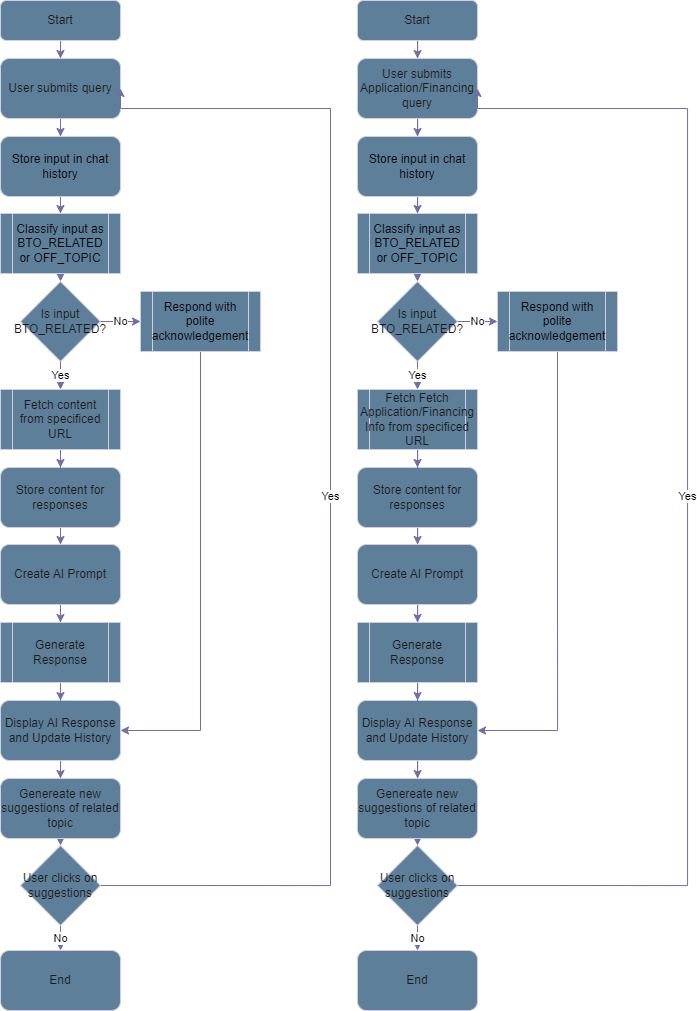

The diagram above was exported from draw.io. Its source (the exported page's mxGraphModel, read from the mxfile embedded in the PNG):
<mxGraphModel dx="2440" dy="1332" grid="1" gridSize="10" guides="1" tooltips="1" connect="1" arrows="1" fold="1" page="1" pageScale="1" pageWidth="827" pageHeight="1169" math="0" shadow="0">
  <root>
    <mxCell id="WIyWlLk6GJQsqaUBKTNV-0" />
    <mxCell id="WIyWlLk6GJQsqaUBKTNV-1" parent="WIyWlLk6GJQsqaUBKTNV-0" />
    <mxCell id="BfLvJ2z0Bf2-e9GKUKoF-47" style="edgeStyle=orthogonalEdgeStyle;rounded=0;orthogonalLoop=1;jettySize=auto;html=1;entryX=0.5;entryY=0;entryDx=0;entryDy=0;strokeColor=#736CA8;fontColor=#1A1A1A;" edge="1" parent="WIyWlLk6GJQsqaUBKTNV-1" source="WIyWlLk6GJQsqaUBKTNV-3" target="BfLvJ2z0Bf2-e9GKUKoF-4">
      <mxGeometry relative="1" as="geometry" />
    </mxCell>
    <mxCell id="WIyWlLk6GJQsqaUBKTNV-3" value="Start" style="rounded=1;whiteSpace=wrap;html=1;fontSize=12;glass=0;strokeWidth=1;shadow=0;labelBackgroundColor=none;fillColor=#5D7F99;strokeColor=#D0CEE2;fontColor=#1A1A1A;" parent="WIyWlLk6GJQsqaUBKTNV-1" vertex="1">
      <mxGeometry x="140" y="230" width="120" height="40" as="geometry" />
    </mxCell>
    <mxCell id="BfLvJ2z0Bf2-e9GKUKoF-48" style="edgeStyle=orthogonalEdgeStyle;rounded=0;orthogonalLoop=1;jettySize=auto;html=1;entryX=0.5;entryY=0;entryDx=0;entryDy=0;strokeColor=#736CA8;fontColor=#1A1A1A;" edge="1" parent="WIyWlLk6GJQsqaUBKTNV-1" source="BfLvJ2z0Bf2-e9GKUKoF-4" target="BfLvJ2z0Bf2-e9GKUKoF-44">
      <mxGeometry relative="1" as="geometry" />
    </mxCell>
    <mxCell id="BfLvJ2z0Bf2-e9GKUKoF-4" value="User submits query" style="rounded=1;whiteSpace=wrap;html=1;labelBackgroundColor=none;fillColor=#5D7F99;strokeColor=#D0CEE2;fontColor=#1A1A1A;" vertex="1" parent="WIyWlLk6GJQsqaUBKTNV-1">
      <mxGeometry x="140" y="288" width="120" height="60" as="geometry" />
    </mxCell>
    <mxCell id="BfLvJ2z0Bf2-e9GKUKoF-31" value="No" style="edgeStyle=orthogonalEdgeStyle;rounded=0;orthogonalLoop=1;jettySize=auto;html=1;entryX=0;entryY=0.5;entryDx=0;entryDy=0;labelBackgroundColor=default;strokeColor=#736CA8;fontColor=default;" edge="1" parent="WIyWlLk6GJQsqaUBKTNV-1" source="BfLvJ2z0Bf2-e9GKUKoF-12" target="BfLvJ2z0Bf2-e9GKUKoF-41">
      <mxGeometry relative="1" as="geometry">
        <mxPoint x="294" y="520" as="targetPoint" />
      </mxGeometry>
    </mxCell>
    <mxCell id="BfLvJ2z0Bf2-e9GKUKoF-12" value="Is input BTO_RELATED?" style="rhombus;whiteSpace=wrap;html=1;labelBackgroundColor=none;fillColor=#5D7F99;strokeColor=#D0CEE2;fontColor=#1A1A1A;" vertex="1" parent="WIyWlLk6GJQsqaUBKTNV-1">
      <mxGeometry x="160" y="511" width="80" height="80" as="geometry" />
    </mxCell>
    <mxCell id="BfLvJ2z0Bf2-e9GKUKoF-32" style="edgeStyle=orthogonalEdgeStyle;rounded=0;orthogonalLoop=1;jettySize=auto;html=1;entryX=1;entryY=0.5;entryDx=0;entryDy=0;exitX=0.5;exitY=1;exitDx=0;exitDy=0;labelBackgroundColor=none;strokeColor=#736CA8;fontColor=default;" edge="1" parent="WIyWlLk6GJQsqaUBKTNV-1" source="BfLvJ2z0Bf2-e9GKUKoF-41" target="BfLvJ2z0Bf2-e9GKUKoF-20">
      <mxGeometry relative="1" as="geometry">
        <mxPoint x="354" y="550" as="sourcePoint" />
      </mxGeometry>
    </mxCell>
    <mxCell id="BfLvJ2z0Bf2-e9GKUKoF-55" style="edgeStyle=orthogonalEdgeStyle;rounded=0;orthogonalLoop=1;jettySize=auto;html=1;strokeColor=#736CA8;fontColor=#1A1A1A;" edge="1" parent="WIyWlLk6GJQsqaUBKTNV-1" source="BfLvJ2z0Bf2-e9GKUKoF-15" target="BfLvJ2z0Bf2-e9GKUKoF-16">
      <mxGeometry relative="1" as="geometry" />
    </mxCell>
    <mxCell id="BfLvJ2z0Bf2-e9GKUKoF-15" value="Store content for responses" style="rounded=1;whiteSpace=wrap;html=1;labelBackgroundColor=none;fillColor=#5D7F99;strokeColor=#D0CEE2;fontColor=#1A1A1A;" vertex="1" parent="WIyWlLk6GJQsqaUBKTNV-1">
      <mxGeometry x="140" y="697" width="120" height="60" as="geometry" />
    </mxCell>
    <mxCell id="BfLvJ2z0Bf2-e9GKUKoF-56" style="edgeStyle=orthogonalEdgeStyle;rounded=0;orthogonalLoop=1;jettySize=auto;html=1;strokeColor=#736CA8;fontColor=#1A1A1A;" edge="1" parent="WIyWlLk6GJQsqaUBKTNV-1" source="BfLvJ2z0Bf2-e9GKUKoF-16" target="BfLvJ2z0Bf2-e9GKUKoF-42">
      <mxGeometry relative="1" as="geometry" />
    </mxCell>
    <mxCell id="BfLvJ2z0Bf2-e9GKUKoF-16" value="Create AI Prompt" style="rounded=1;whiteSpace=wrap;html=1;labelBackgroundColor=none;fillColor=#5D7F99;strokeColor=#D0CEE2;fontColor=#1A1A1A;" vertex="1" parent="WIyWlLk6GJQsqaUBKTNV-1">
      <mxGeometry x="140" y="774" width="120" height="60" as="geometry" />
    </mxCell>
    <mxCell id="BfLvJ2z0Bf2-e9GKUKoF-58" style="edgeStyle=orthogonalEdgeStyle;rounded=0;orthogonalLoop=1;jettySize=auto;html=1;strokeColor=#736CA8;fontColor=#1A1A1A;" edge="1" parent="WIyWlLk6GJQsqaUBKTNV-1" source="BfLvJ2z0Bf2-e9GKUKoF-20" target="BfLvJ2z0Bf2-e9GKUKoF-21">
      <mxGeometry relative="1" as="geometry" />
    </mxCell>
    <mxCell id="BfLvJ2z0Bf2-e9GKUKoF-20" value="Display AI Response and Update History" style="rounded=1;whiteSpace=wrap;html=1;labelBackgroundColor=none;fillColor=#5D7F99;strokeColor=#D0CEE2;fontColor=#1A1A1A;" vertex="1" parent="WIyWlLk6GJQsqaUBKTNV-1">
      <mxGeometry x="140" y="930" width="120" height="60" as="geometry" />
    </mxCell>
    <mxCell id="BfLvJ2z0Bf2-e9GKUKoF-59" style="edgeStyle=orthogonalEdgeStyle;rounded=0;orthogonalLoop=1;jettySize=auto;html=1;exitX=0.5;exitY=1;exitDx=0;exitDy=0;entryX=0.5;entryY=0;entryDx=0;entryDy=0;strokeColor=#736CA8;fontColor=#1A1A1A;" edge="1" parent="WIyWlLk6GJQsqaUBKTNV-1" source="BfLvJ2z0Bf2-e9GKUKoF-21" target="BfLvJ2z0Bf2-e9GKUKoF-33">
      <mxGeometry relative="1" as="geometry" />
    </mxCell>
    <mxCell id="BfLvJ2z0Bf2-e9GKUKoF-21" value="Genereate new suggestions of related topic" style="rounded=1;whiteSpace=wrap;html=1;labelBackgroundColor=none;fillColor=#5D7F99;strokeColor=#D0CEE2;fontColor=#1A1A1A;" vertex="1" parent="WIyWlLk6GJQsqaUBKTNV-1">
      <mxGeometry x="140" y="1008" width="120" height="60" as="geometry" />
    </mxCell>
    <mxCell id="BfLvJ2z0Bf2-e9GKUKoF-22" value="Yes" style="edgeStyle=orthogonalEdgeStyle;rounded=0;orthogonalLoop=1;jettySize=auto;html=1;exitX=1;exitY=0.5;exitDx=0;exitDy=0;entryX=1;entryY=0.5;entryDx=0;entryDy=0;labelBackgroundColor=default;strokeColor=#736CA8;fontColor=default;" edge="1" parent="WIyWlLk6GJQsqaUBKTNV-1" source="BfLvJ2z0Bf2-e9GKUKoF-33" target="BfLvJ2z0Bf2-e9GKUKoF-4">
      <mxGeometry relative="1" as="geometry">
        <mxPoint x="280" y="1112.6100000000001" as="sourcePoint" />
        <mxPoint x="298.43999999999994" y="336.3900000000001" as="targetPoint" />
        <Array as="points">
          <mxPoint x="470" y="1115" />
          <mxPoint x="470" y="338" />
        </Array>
      </mxGeometry>
    </mxCell>
    <mxCell id="BfLvJ2z0Bf2-e9GKUKoF-37" value="No" style="edgeStyle=orthogonalEdgeStyle;rounded=0;orthogonalLoop=1;jettySize=auto;html=1;entryX=0.5;entryY=0;entryDx=0;entryDy=0;labelBackgroundColor=default;strokeColor=#736CA8;fontColor=default;" edge="1" parent="WIyWlLk6GJQsqaUBKTNV-1" source="BfLvJ2z0Bf2-e9GKUKoF-33" target="BfLvJ2z0Bf2-e9GKUKoF-34">
      <mxGeometry relative="1" as="geometry" />
    </mxCell>
    <mxCell id="BfLvJ2z0Bf2-e9GKUKoF-33" value="User clicks on suggestions" style="rhombus;whiteSpace=wrap;html=1;labelBackgroundColor=none;fillColor=#5D7F99;strokeColor=#D0CEE2;fontColor=#1A1A1A;" vertex="1" parent="WIyWlLk6GJQsqaUBKTNV-1">
      <mxGeometry x="160" y="1075" width="80" height="80" as="geometry" />
    </mxCell>
    <mxCell id="BfLvJ2z0Bf2-e9GKUKoF-34" value="End" style="rounded=1;whiteSpace=wrap;html=1;labelBackgroundColor=none;fillColor=#5D7F99;strokeColor=#D0CEE2;fontColor=#1A1A1A;" vertex="1" parent="WIyWlLk6GJQsqaUBKTNV-1">
      <mxGeometry x="140" y="1180" width="120" height="60" as="geometry" />
    </mxCell>
    <mxCell id="BfLvJ2z0Bf2-e9GKUKoF-41" value="&lt;font color=&quot;#000000&quot;&gt;Respond with polite acknowledgement&lt;/font&gt;" style="shape=process;whiteSpace=wrap;html=1;backgroundOutline=1;labelBackgroundColor=none;fillColor=#5D7F99;strokeColor=#D0CEE2;fontColor=#1A1A1A;" vertex="1" parent="WIyWlLk6GJQsqaUBKTNV-1">
      <mxGeometry x="280" y="521" width="120" height="60" as="geometry" />
    </mxCell>
    <mxCell id="BfLvJ2z0Bf2-e9GKUKoF-57" style="edgeStyle=orthogonalEdgeStyle;rounded=0;orthogonalLoop=1;jettySize=auto;html=1;strokeColor=#736CA8;fontColor=#1A1A1A;" edge="1" parent="WIyWlLk6GJQsqaUBKTNV-1" source="BfLvJ2z0Bf2-e9GKUKoF-42" target="BfLvJ2z0Bf2-e9GKUKoF-20">
      <mxGeometry relative="1" as="geometry" />
    </mxCell>
    <mxCell id="BfLvJ2z0Bf2-e9GKUKoF-42" value="Generate Response" style="shape=process;whiteSpace=wrap;html=1;backgroundOutline=1;labelBackgroundColor=none;fillColor=#5D7F99;strokeColor=#D0CEE2;fontColor=#1A1A1A;" vertex="1" parent="WIyWlLk6GJQsqaUBKTNV-1">
      <mxGeometry x="140" y="852" width="120" height="60" as="geometry" />
    </mxCell>
    <mxCell id="BfLvJ2z0Bf2-e9GKUKoF-53" style="edgeStyle=orthogonalEdgeStyle;rounded=0;orthogonalLoop=1;jettySize=auto;html=1;entryX=0.5;entryY=0;entryDx=0;entryDy=0;strokeColor=#736CA8;fontColor=#1A1A1A;" edge="1" parent="WIyWlLk6GJQsqaUBKTNV-1" source="BfLvJ2z0Bf2-e9GKUKoF-43" target="BfLvJ2z0Bf2-e9GKUKoF-15">
      <mxGeometry relative="1" as="geometry" />
    </mxCell>
    <mxCell id="BfLvJ2z0Bf2-e9GKUKoF-43" value="Fetch content from specificed URL" style="shape=process;whiteSpace=wrap;html=1;backgroundOutline=1;labelBackgroundColor=none;fillColor=#5D7F99;strokeColor=#D0CEE2;fontColor=#1A1A1A;" vertex="1" parent="WIyWlLk6GJQsqaUBKTNV-1">
      <mxGeometry x="140" y="619" width="120" height="60" as="geometry" />
    </mxCell>
    <mxCell id="BfLvJ2z0Bf2-e9GKUKoF-49" style="edgeStyle=orthogonalEdgeStyle;rounded=0;orthogonalLoop=1;jettySize=auto;html=1;entryX=0.5;entryY=0;entryDx=0;entryDy=0;strokeColor=#736CA8;fontColor=#1A1A1A;" edge="1" parent="WIyWlLk6GJQsqaUBKTNV-1" source="BfLvJ2z0Bf2-e9GKUKoF-44" target="BfLvJ2z0Bf2-e9GKUKoF-40">
      <mxGeometry relative="1" as="geometry" />
    </mxCell>
    <mxCell id="BfLvJ2z0Bf2-e9GKUKoF-44" value="&lt;font color=&quot;#000000&quot;&gt;Store input in chat history&lt;/font&gt;" style="rounded=1;whiteSpace=wrap;html=1;labelBackgroundColor=none;fillColor=#5D7F99;strokeColor=#D0CEE2;fontColor=#1A1A1A;" vertex="1" parent="WIyWlLk6GJQsqaUBKTNV-1">
      <mxGeometry x="140" y="366" width="120" height="60" as="geometry" />
    </mxCell>
    <mxCell id="BfLvJ2z0Bf2-e9GKUKoF-50" style="edgeStyle=orthogonalEdgeStyle;rounded=0;orthogonalLoop=1;jettySize=auto;html=1;exitX=0.5;exitY=1;exitDx=0;exitDy=0;entryX=0.5;entryY=0;entryDx=0;entryDy=0;strokeColor=#736CA8;fontColor=#1A1A1A;" edge="1" parent="WIyWlLk6GJQsqaUBKTNV-1" source="BfLvJ2z0Bf2-e9GKUKoF-40" target="BfLvJ2z0Bf2-e9GKUKoF-12">
      <mxGeometry relative="1" as="geometry" />
    </mxCell>
    <mxCell id="BfLvJ2z0Bf2-e9GKUKoF-40" value="&lt;font color=&quot;#000000&quot;&gt;Classify input as BTO_RELATED or OFF_TOPIC&lt;/font&gt;" style="shape=process;whiteSpace=wrap;html=1;backgroundOutline=1;labelBackgroundColor=none;fillColor=#5D7F99;strokeColor=#D0CEE2;fontColor=#1A1A1A;" vertex="1" parent="WIyWlLk6GJQsqaUBKTNV-1">
      <mxGeometry x="140" y="443" width="120" height="60" as="geometry" />
    </mxCell>
    <mxCell id="BfLvJ2z0Bf2-e9GKUKoF-60" value="Yes" style="edgeStyle=orthogonalEdgeStyle;rounded=0;orthogonalLoop=1;jettySize=auto;html=1;entryX=0.5;entryY=0;entryDx=0;entryDy=0;labelBackgroundColor=default;strokeColor=#736CA8;fontColor=default;exitX=0.5;exitY=1;exitDx=0;exitDy=0;" edge="1" parent="WIyWlLk6GJQsqaUBKTNV-1" source="BfLvJ2z0Bf2-e9GKUKoF-12" target="BfLvJ2z0Bf2-e9GKUKoF-43">
      <mxGeometry relative="1" as="geometry">
        <mxPoint x="250" y="561" as="sourcePoint" />
        <mxPoint x="290" y="561" as="targetPoint" />
      </mxGeometry>
    </mxCell>
    <mxCell id="BfLvJ2z0Bf2-e9GKUKoF-61" style="edgeStyle=orthogonalEdgeStyle;rounded=0;orthogonalLoop=1;jettySize=auto;html=1;entryX=0.5;entryY=0;entryDx=0;entryDy=0;strokeColor=#736CA8;fontColor=#1A1A1A;" edge="1" parent="WIyWlLk6GJQsqaUBKTNV-1" source="BfLvJ2z0Bf2-e9GKUKoF-62" target="BfLvJ2z0Bf2-e9GKUKoF-64">
      <mxGeometry relative="1" as="geometry" />
    </mxCell>
    <mxCell id="BfLvJ2z0Bf2-e9GKUKoF-62" value="Start" style="rounded=1;whiteSpace=wrap;html=1;fontSize=12;glass=0;strokeWidth=1;shadow=0;labelBackgroundColor=none;fillColor=#5D7F99;strokeColor=#D0CEE2;fontColor=#1A1A1A;" vertex="1" parent="WIyWlLk6GJQsqaUBKTNV-1">
      <mxGeometry x="497" y="230" width="120" height="40" as="geometry" />
    </mxCell>
    <mxCell id="BfLvJ2z0Bf2-e9GKUKoF-63" style="edgeStyle=orthogonalEdgeStyle;rounded=0;orthogonalLoop=1;jettySize=auto;html=1;entryX=0.5;entryY=0;entryDx=0;entryDy=0;strokeColor=#736CA8;fontColor=#1A1A1A;" edge="1" parent="WIyWlLk6GJQsqaUBKTNV-1" source="BfLvJ2z0Bf2-e9GKUKoF-64" target="BfLvJ2z0Bf2-e9GKUKoF-86">
      <mxGeometry relative="1" as="geometry" />
    </mxCell>
    <mxCell id="BfLvJ2z0Bf2-e9GKUKoF-64" value="User submits Application/Financing query" style="rounded=1;whiteSpace=wrap;html=1;labelBackgroundColor=none;fillColor=#5D7F99;strokeColor=#D0CEE2;fontColor=#1A1A1A;" vertex="1" parent="WIyWlLk6GJQsqaUBKTNV-1">
      <mxGeometry x="497" y="288" width="120" height="60" as="geometry" />
    </mxCell>
    <mxCell id="BfLvJ2z0Bf2-e9GKUKoF-65" value="No" style="edgeStyle=orthogonalEdgeStyle;rounded=0;orthogonalLoop=1;jettySize=auto;html=1;entryX=0;entryY=0.5;entryDx=0;entryDy=0;labelBackgroundColor=default;strokeColor=#736CA8;fontColor=default;" edge="1" parent="WIyWlLk6GJQsqaUBKTNV-1" source="BfLvJ2z0Bf2-e9GKUKoF-66" target="BfLvJ2z0Bf2-e9GKUKoF-80">
      <mxGeometry relative="1" as="geometry">
        <mxPoint x="651" y="520" as="targetPoint" />
      </mxGeometry>
    </mxCell>
    <mxCell id="BfLvJ2z0Bf2-e9GKUKoF-66" value="Is input BTO_RELATED?" style="rhombus;whiteSpace=wrap;html=1;labelBackgroundColor=none;fillColor=#5D7F99;strokeColor=#D0CEE2;fontColor=#1A1A1A;" vertex="1" parent="WIyWlLk6GJQsqaUBKTNV-1">
      <mxGeometry x="517" y="511" width="80" height="80" as="geometry" />
    </mxCell>
    <mxCell id="BfLvJ2z0Bf2-e9GKUKoF-67" style="edgeStyle=orthogonalEdgeStyle;rounded=0;orthogonalLoop=1;jettySize=auto;html=1;entryX=1;entryY=0.5;entryDx=0;entryDy=0;exitX=0.5;exitY=1;exitDx=0;exitDy=0;labelBackgroundColor=none;strokeColor=#736CA8;fontColor=default;" edge="1" parent="WIyWlLk6GJQsqaUBKTNV-1" source="BfLvJ2z0Bf2-e9GKUKoF-80" target="BfLvJ2z0Bf2-e9GKUKoF-73">
      <mxGeometry relative="1" as="geometry">
        <mxPoint x="711" y="550" as="sourcePoint" />
      </mxGeometry>
    </mxCell>
    <mxCell id="BfLvJ2z0Bf2-e9GKUKoF-68" style="edgeStyle=orthogonalEdgeStyle;rounded=0;orthogonalLoop=1;jettySize=auto;html=1;strokeColor=#736CA8;fontColor=#1A1A1A;" edge="1" parent="WIyWlLk6GJQsqaUBKTNV-1" source="BfLvJ2z0Bf2-e9GKUKoF-69" target="BfLvJ2z0Bf2-e9GKUKoF-71">
      <mxGeometry relative="1" as="geometry" />
    </mxCell>
    <mxCell id="BfLvJ2z0Bf2-e9GKUKoF-69" value="Store content for responses" style="rounded=1;whiteSpace=wrap;html=1;labelBackgroundColor=none;fillColor=#5D7F99;strokeColor=#D0CEE2;fontColor=#1A1A1A;" vertex="1" parent="WIyWlLk6GJQsqaUBKTNV-1">
      <mxGeometry x="497" y="697" width="120" height="60" as="geometry" />
    </mxCell>
    <mxCell id="BfLvJ2z0Bf2-e9GKUKoF-70" style="edgeStyle=orthogonalEdgeStyle;rounded=0;orthogonalLoop=1;jettySize=auto;html=1;strokeColor=#736CA8;fontColor=#1A1A1A;" edge="1" parent="WIyWlLk6GJQsqaUBKTNV-1" source="BfLvJ2z0Bf2-e9GKUKoF-71" target="BfLvJ2z0Bf2-e9GKUKoF-82">
      <mxGeometry relative="1" as="geometry" />
    </mxCell>
    <mxCell id="BfLvJ2z0Bf2-e9GKUKoF-71" value="Create AI Prompt" style="rounded=1;whiteSpace=wrap;html=1;labelBackgroundColor=none;fillColor=#5D7F99;strokeColor=#D0CEE2;fontColor=#1A1A1A;" vertex="1" parent="WIyWlLk6GJQsqaUBKTNV-1">
      <mxGeometry x="497" y="774" width="120" height="60" as="geometry" />
    </mxCell>
    <mxCell id="BfLvJ2z0Bf2-e9GKUKoF-72" style="edgeStyle=orthogonalEdgeStyle;rounded=0;orthogonalLoop=1;jettySize=auto;html=1;strokeColor=#736CA8;fontColor=#1A1A1A;" edge="1" parent="WIyWlLk6GJQsqaUBKTNV-1" source="BfLvJ2z0Bf2-e9GKUKoF-73" target="BfLvJ2z0Bf2-e9GKUKoF-75">
      <mxGeometry relative="1" as="geometry" />
    </mxCell>
    <mxCell id="BfLvJ2z0Bf2-e9GKUKoF-73" value="Display AI Response and Update History" style="rounded=1;whiteSpace=wrap;html=1;labelBackgroundColor=none;fillColor=#5D7F99;strokeColor=#D0CEE2;fontColor=#1A1A1A;" vertex="1" parent="WIyWlLk6GJQsqaUBKTNV-1">
      <mxGeometry x="497" y="930" width="120" height="60" as="geometry" />
    </mxCell>
    <mxCell id="BfLvJ2z0Bf2-e9GKUKoF-74" style="edgeStyle=orthogonalEdgeStyle;rounded=0;orthogonalLoop=1;jettySize=auto;html=1;exitX=0.5;exitY=1;exitDx=0;exitDy=0;entryX=0.5;entryY=0;entryDx=0;entryDy=0;strokeColor=#736CA8;fontColor=#1A1A1A;" edge="1" parent="WIyWlLk6GJQsqaUBKTNV-1" source="BfLvJ2z0Bf2-e9GKUKoF-75" target="BfLvJ2z0Bf2-e9GKUKoF-78">
      <mxGeometry relative="1" as="geometry" />
    </mxCell>
    <mxCell id="BfLvJ2z0Bf2-e9GKUKoF-75" value="Genereate new suggestions of related topic" style="rounded=1;whiteSpace=wrap;html=1;labelBackgroundColor=none;fillColor=#5D7F99;strokeColor=#D0CEE2;fontColor=#1A1A1A;" vertex="1" parent="WIyWlLk6GJQsqaUBKTNV-1">
      <mxGeometry x="497" y="1008" width="120" height="60" as="geometry" />
    </mxCell>
    <mxCell id="BfLvJ2z0Bf2-e9GKUKoF-76" value="Yes" style="edgeStyle=orthogonalEdgeStyle;rounded=0;orthogonalLoop=1;jettySize=auto;html=1;exitX=1;exitY=0.5;exitDx=0;exitDy=0;entryX=1;entryY=0.5;entryDx=0;entryDy=0;labelBackgroundColor=default;strokeColor=#736CA8;fontColor=default;" edge="1" parent="WIyWlLk6GJQsqaUBKTNV-1" source="BfLvJ2z0Bf2-e9GKUKoF-78" target="BfLvJ2z0Bf2-e9GKUKoF-64">
      <mxGeometry relative="1" as="geometry">
        <mxPoint x="637" y="1112.6100000000001" as="sourcePoint" />
        <mxPoint x="655.4399999999999" y="336.3900000000001" as="targetPoint" />
        <Array as="points">
          <mxPoint x="827" y="1115" />
          <mxPoint x="827" y="338" />
        </Array>
      </mxGeometry>
    </mxCell>
    <mxCell id="BfLvJ2z0Bf2-e9GKUKoF-77" value="No" style="edgeStyle=orthogonalEdgeStyle;rounded=0;orthogonalLoop=1;jettySize=auto;html=1;entryX=0.5;entryY=0;entryDx=0;entryDy=0;labelBackgroundColor=default;strokeColor=#736CA8;fontColor=default;" edge="1" parent="WIyWlLk6GJQsqaUBKTNV-1" source="BfLvJ2z0Bf2-e9GKUKoF-78" target="BfLvJ2z0Bf2-e9GKUKoF-79">
      <mxGeometry relative="1" as="geometry" />
    </mxCell>
    <mxCell id="BfLvJ2z0Bf2-e9GKUKoF-78" value="User clicks on suggestions" style="rhombus;whiteSpace=wrap;html=1;labelBackgroundColor=none;fillColor=#5D7F99;strokeColor=#D0CEE2;fontColor=#1A1A1A;" vertex="1" parent="WIyWlLk6GJQsqaUBKTNV-1">
      <mxGeometry x="517" y="1075" width="80" height="80" as="geometry" />
    </mxCell>
    <mxCell id="BfLvJ2z0Bf2-e9GKUKoF-79" value="End" style="rounded=1;whiteSpace=wrap;html=1;labelBackgroundColor=none;fillColor=#5D7F99;strokeColor=#D0CEE2;fontColor=#1A1A1A;" vertex="1" parent="WIyWlLk6GJQsqaUBKTNV-1">
      <mxGeometry x="497" y="1180" width="120" height="60" as="geometry" />
    </mxCell>
    <mxCell id="BfLvJ2z0Bf2-e9GKUKoF-80" value="&lt;font color=&quot;#000000&quot;&gt;Respond with polite acknowledgement&lt;/font&gt;" style="shape=process;whiteSpace=wrap;html=1;backgroundOutline=1;labelBackgroundColor=none;fillColor=#5D7F99;strokeColor=#D0CEE2;fontColor=#1A1A1A;" vertex="1" parent="WIyWlLk6GJQsqaUBKTNV-1">
      <mxGeometry x="637" y="521" width="120" height="60" as="geometry" />
    </mxCell>
    <mxCell id="BfLvJ2z0Bf2-e9GKUKoF-81" style="edgeStyle=orthogonalEdgeStyle;rounded=0;orthogonalLoop=1;jettySize=auto;html=1;strokeColor=#736CA8;fontColor=#1A1A1A;" edge="1" parent="WIyWlLk6GJQsqaUBKTNV-1" source="BfLvJ2z0Bf2-e9GKUKoF-82" target="BfLvJ2z0Bf2-e9GKUKoF-73">
      <mxGeometry relative="1" as="geometry" />
    </mxCell>
    <mxCell id="BfLvJ2z0Bf2-e9GKUKoF-82" value="Generate Response" style="shape=process;whiteSpace=wrap;html=1;backgroundOutline=1;labelBackgroundColor=none;fillColor=#5D7F99;strokeColor=#D0CEE2;fontColor=#1A1A1A;" vertex="1" parent="WIyWlLk6GJQsqaUBKTNV-1">
      <mxGeometry x="497" y="852" width="120" height="60" as="geometry" />
    </mxCell>
    <mxCell id="BfLvJ2z0Bf2-e9GKUKoF-83" style="edgeStyle=orthogonalEdgeStyle;rounded=0;orthogonalLoop=1;jettySize=auto;html=1;entryX=0.5;entryY=0;entryDx=0;entryDy=0;strokeColor=#736CA8;fontColor=#1A1A1A;" edge="1" parent="WIyWlLk6GJQsqaUBKTNV-1" source="BfLvJ2z0Bf2-e9GKUKoF-84" target="BfLvJ2z0Bf2-e9GKUKoF-69">
      <mxGeometry relative="1" as="geometry" />
    </mxCell>
    <mxCell id="BfLvJ2z0Bf2-e9GKUKoF-84" value="Fetch Fetch Application/Financing Info from specificed URL" style="shape=process;whiteSpace=wrap;html=1;backgroundOutline=1;labelBackgroundColor=none;fillColor=#5D7F99;strokeColor=#D0CEE2;fontColor=#1A1A1A;" vertex="1" parent="WIyWlLk6GJQsqaUBKTNV-1">
      <mxGeometry x="497" y="619" width="120" height="60" as="geometry" />
    </mxCell>
    <mxCell id="BfLvJ2z0Bf2-e9GKUKoF-85" style="edgeStyle=orthogonalEdgeStyle;rounded=0;orthogonalLoop=1;jettySize=auto;html=1;entryX=0.5;entryY=0;entryDx=0;entryDy=0;strokeColor=#736CA8;fontColor=#1A1A1A;" edge="1" parent="WIyWlLk6GJQsqaUBKTNV-1" source="BfLvJ2z0Bf2-e9GKUKoF-86" target="BfLvJ2z0Bf2-e9GKUKoF-88">
      <mxGeometry relative="1" as="geometry" />
    </mxCell>
    <mxCell id="BfLvJ2z0Bf2-e9GKUKoF-86" value="&lt;font color=&quot;#000000&quot;&gt;Store input in chat history&lt;/font&gt;" style="rounded=1;whiteSpace=wrap;html=1;labelBackgroundColor=none;fillColor=#5D7F99;strokeColor=#D0CEE2;fontColor=#1A1A1A;" vertex="1" parent="WIyWlLk6GJQsqaUBKTNV-1">
      <mxGeometry x="497" y="366" width="120" height="60" as="geometry" />
    </mxCell>
    <mxCell id="BfLvJ2z0Bf2-e9GKUKoF-87" style="edgeStyle=orthogonalEdgeStyle;rounded=0;orthogonalLoop=1;jettySize=auto;html=1;exitX=0.5;exitY=1;exitDx=0;exitDy=0;entryX=0.5;entryY=0;entryDx=0;entryDy=0;strokeColor=#736CA8;fontColor=#1A1A1A;" edge="1" parent="WIyWlLk6GJQsqaUBKTNV-1" source="BfLvJ2z0Bf2-e9GKUKoF-88" target="BfLvJ2z0Bf2-e9GKUKoF-66">
      <mxGeometry relative="1" as="geometry" />
    </mxCell>
    <mxCell id="BfLvJ2z0Bf2-e9GKUKoF-88" value="&lt;font color=&quot;#000000&quot;&gt;Classify input as BTO_RELATED or OFF_TOPIC&lt;/font&gt;" style="shape=process;whiteSpace=wrap;html=1;backgroundOutline=1;labelBackgroundColor=none;fillColor=#5D7F99;strokeColor=#D0CEE2;fontColor=#1A1A1A;" vertex="1" parent="WIyWlLk6GJQsqaUBKTNV-1">
      <mxGeometry x="497" y="443" width="120" height="60" as="geometry" />
    </mxCell>
    <mxCell id="BfLvJ2z0Bf2-e9GKUKoF-89" value="Yes" style="edgeStyle=orthogonalEdgeStyle;rounded=0;orthogonalLoop=1;jettySize=auto;html=1;entryX=0.5;entryY=0;entryDx=0;entryDy=0;labelBackgroundColor=default;strokeColor=#736CA8;fontColor=default;exitX=0.5;exitY=1;exitDx=0;exitDy=0;" edge="1" parent="WIyWlLk6GJQsqaUBKTNV-1" source="BfLvJ2z0Bf2-e9GKUKoF-66" target="BfLvJ2z0Bf2-e9GKUKoF-84">
      <mxGeometry relative="1" as="geometry">
        <mxPoint x="607" y="561" as="sourcePoint" />
        <mxPoint x="647" y="561" as="targetPoint" />
      </mxGeometry>
    </mxCell>
  </root>
</mxGraphModel>